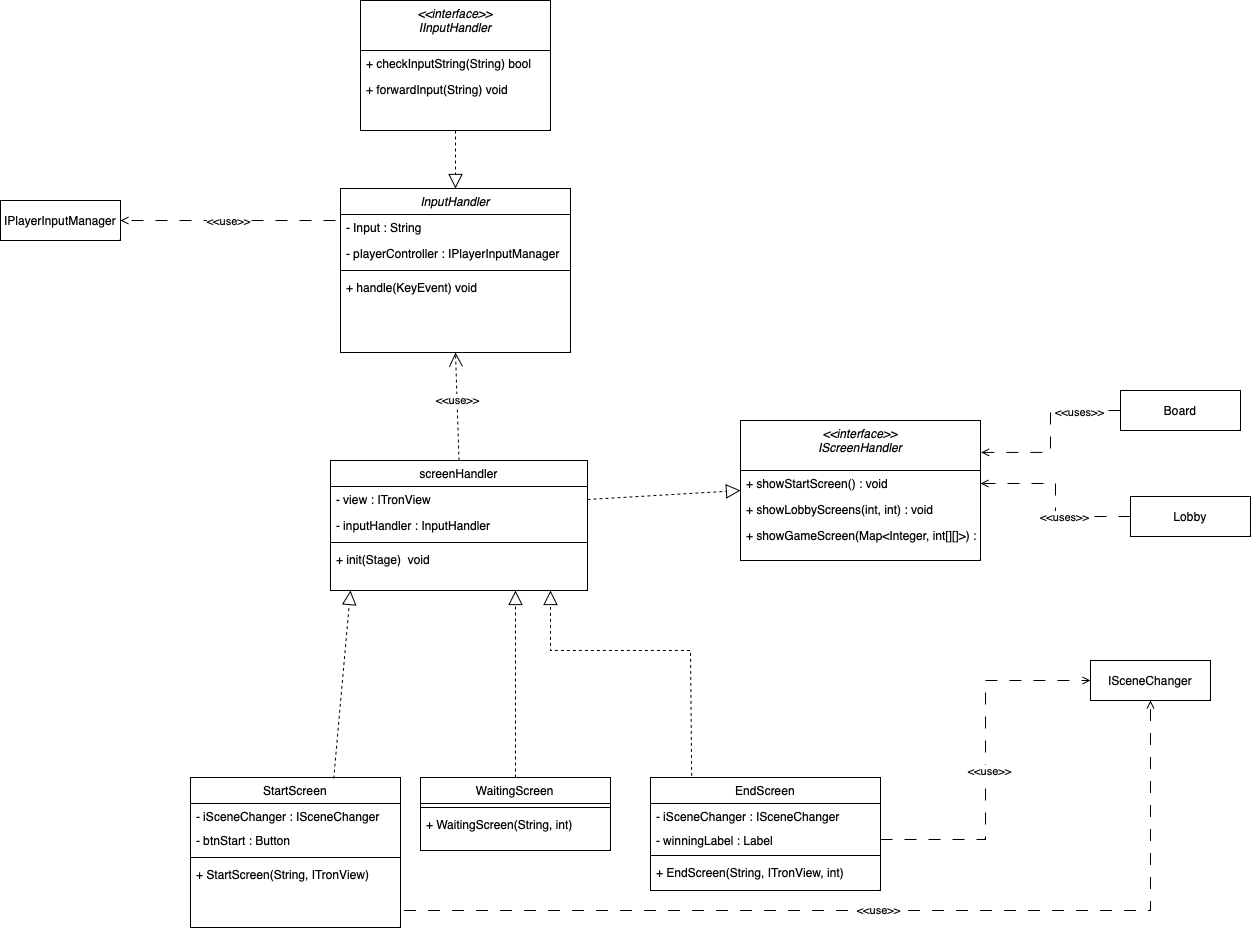

The diagram above was exported from draw.io. Its source (the exported page's mxGraphModel, read from the mxfile embedded in the PNG):
<mxGraphModel dx="2901" dy="2308" grid="1" gridSize="10" guides="1" tooltips="1" connect="1" arrows="1" fold="1" page="1" pageScale="1" pageWidth="827" pageHeight="1169" math="0" shadow="0">
  <root>
    <mxCell id="WIyWlLk6GJQsqaUBKTNV-0" />
    <mxCell id="WIyWlLk6GJQsqaUBKTNV-1" parent="WIyWlLk6GJQsqaUBKTNV-0" />
    <mxCell id="i92gLgnJAdMc-LuwSMxK-45" style="edgeStyle=orthogonalEdgeStyle;rounded=0;orthogonalLoop=1;jettySize=auto;html=1;entryX=1;entryY=0.5;entryDx=0;entryDy=0;endArrow=open;endFill=0;exitX=0;exitY=0.5;exitDx=0;exitDy=0;dashed=1;dashPattern=12 12;" parent="WIyWlLk6GJQsqaUBKTNV-1" source="zkfFHV4jXpPFQw0GAbJ--5" target="KfsxNV5KnnNk8fXOF4bK-4" edge="1">
      <mxGeometry relative="1" as="geometry">
        <Array as="points">
          <mxPoint x="-110" y="-100" />
          <mxPoint x="-330" y="-100" />
        </Array>
      </mxGeometry>
    </mxCell>
    <mxCell id="i92gLgnJAdMc-LuwSMxK-46" value="&amp;lt;&amp;lt;use&amp;gt;&amp;gt;" style="edgeLabel;html=1;align=center;verticalAlign=middle;resizable=0;points=[];" parent="i92gLgnJAdMc-LuwSMxK-45" vertex="1" connectable="0">
      <mxGeometry x="0.4309" relative="1" as="geometry">
        <mxPoint x="25" as="offset" />
      </mxGeometry>
    </mxCell>
    <mxCell id="zkfFHV4jXpPFQw0GAbJ--0" value="InputHandler" style="swimlane;fontStyle=2;align=center;verticalAlign=top;childLayout=stackLayout;horizontal=1;startSize=26;horizontalStack=0;resizeParent=1;resizeLast=0;collapsible=1;marginBottom=0;rounded=0;shadow=0;strokeWidth=1;" parent="WIyWlLk6GJQsqaUBKTNV-1" vertex="1">
      <mxGeometry x="-110" y="-132" width="230" height="164" as="geometry">
        <mxRectangle x="230" y="140" width="160" height="26" as="alternateBounds" />
      </mxGeometry>
    </mxCell>
    <mxCell id="zkfFHV4jXpPFQw0GAbJ--1" value="- Input : String" style="text;align=left;verticalAlign=top;spacingLeft=4;spacingRight=4;overflow=hidden;rotatable=0;points=[[0,0.5],[1,0.5]];portConstraint=eastwest;" parent="zkfFHV4jXpPFQw0GAbJ--0" vertex="1">
      <mxGeometry y="26" width="230" height="26" as="geometry" />
    </mxCell>
    <mxCell id="i92gLgnJAdMc-LuwSMxK-19" value="- playerController : IPlayerInputManager" style="text;align=left;verticalAlign=top;spacingLeft=4;spacingRight=4;overflow=hidden;rotatable=0;points=[[0,0.5],[1,0.5]];portConstraint=eastwest;" parent="zkfFHV4jXpPFQw0GAbJ--0" vertex="1">
      <mxGeometry y="52" width="230" height="26" as="geometry" />
    </mxCell>
    <mxCell id="zkfFHV4jXpPFQw0GAbJ--4" value="" style="line;html=1;strokeWidth=1;align=left;verticalAlign=middle;spacingTop=-1;spacingLeft=3;spacingRight=3;rotatable=0;labelPosition=right;points=[];portConstraint=eastwest;" parent="zkfFHV4jXpPFQw0GAbJ--0" vertex="1">
      <mxGeometry y="78" width="230" height="8" as="geometry" />
    </mxCell>
    <mxCell id="zkfFHV4jXpPFQw0GAbJ--5" value="+ handle(KeyEvent) void" style="text;align=left;verticalAlign=top;spacingLeft=4;spacingRight=4;overflow=hidden;rotatable=0;points=[[0,0.5],[1,0.5]];portConstraint=eastwest;" parent="zkfFHV4jXpPFQw0GAbJ--0" vertex="1">
      <mxGeometry y="86" width="230" height="26" as="geometry" />
    </mxCell>
    <mxCell id="zkfFHV4jXpPFQw0GAbJ--17" value="StartScreen" style="swimlane;fontStyle=0;align=center;verticalAlign=top;childLayout=stackLayout;horizontal=1;startSize=26;horizontalStack=0;resizeParent=1;resizeLast=0;collapsible=1;marginBottom=0;rounded=0;shadow=0;strokeWidth=1;" parent="WIyWlLk6GJQsqaUBKTNV-1" vertex="1">
      <mxGeometry x="-260" y="457" width="210" height="150" as="geometry">
        <mxRectangle x="550" y="140" width="160" height="26" as="alternateBounds" />
      </mxGeometry>
    </mxCell>
    <mxCell id="vmbm5IkZ6bTA3mnUvLmb-9" value="- iSceneChanger : ISceneChanger" style="text;align=left;verticalAlign=top;spacingLeft=4;spacingRight=4;overflow=hidden;rotatable=0;points=[[0,0.5],[1,0.5]];portConstraint=eastwest;" parent="zkfFHV4jXpPFQw0GAbJ--17" vertex="1">
      <mxGeometry y="26" width="210" height="24" as="geometry" />
    </mxCell>
    <mxCell id="zkfFHV4jXpPFQw0GAbJ--24" value="- btnStart : Button" style="text;align=left;verticalAlign=top;spacingLeft=4;spacingRight=4;overflow=hidden;rotatable=0;points=[[0,0.5],[1,0.5]];portConstraint=eastwest;" parent="zkfFHV4jXpPFQw0GAbJ--17" vertex="1">
      <mxGeometry y="50" width="210" height="26" as="geometry" />
    </mxCell>
    <mxCell id="zkfFHV4jXpPFQw0GAbJ--23" value="" style="line;html=1;strokeWidth=1;align=left;verticalAlign=middle;spacingTop=-1;spacingLeft=3;spacingRight=3;rotatable=0;labelPosition=right;points=[];portConstraint=eastwest;" parent="zkfFHV4jXpPFQw0GAbJ--17" vertex="1">
      <mxGeometry y="76" width="210" height="8" as="geometry" />
    </mxCell>
    <mxCell id="vmbm5IkZ6bTA3mnUvLmb-10" value="+ StartScreen(String, ITronView)" style="text;align=left;verticalAlign=top;spacingLeft=4;spacingRight=4;overflow=hidden;rotatable=0;points=[[0,0.5],[1,0.5]];portConstraint=eastwest;" parent="zkfFHV4jXpPFQw0GAbJ--17" vertex="1">
      <mxGeometry y="84" width="210" height="26" as="geometry" />
    </mxCell>
    <mxCell id="KR7Vg3CvPCqa_So2hhpe-0" value="WaitingScreen" style="swimlane;fontStyle=0;align=center;verticalAlign=top;childLayout=stackLayout;horizontal=1;startSize=26;horizontalStack=0;resizeParent=1;resizeLast=0;collapsible=1;marginBottom=0;rounded=0;shadow=0;strokeWidth=1;" parent="WIyWlLk6GJQsqaUBKTNV-1" vertex="1">
      <mxGeometry x="-30" y="457" width="190" height="73" as="geometry">
        <mxRectangle x="550" y="140" width="160" height="26" as="alternateBounds" />
      </mxGeometry>
    </mxCell>
    <mxCell id="KR7Vg3CvPCqa_So2hhpe-6" value="" style="line;html=1;strokeWidth=1;align=left;verticalAlign=middle;spacingTop=-1;spacingLeft=3;spacingRight=3;rotatable=0;labelPosition=right;points=[];portConstraint=eastwest;" parent="KR7Vg3CvPCqa_So2hhpe-0" vertex="1">
      <mxGeometry y="26" width="190" height="8" as="geometry" />
    </mxCell>
    <mxCell id="KR7Vg3CvPCqa_So2hhpe-7" value="+ WaitingScreen(String, int)" style="text;align=left;verticalAlign=top;spacingLeft=4;spacingRight=4;overflow=hidden;rotatable=0;points=[[0,0.5],[1,0.5]];portConstraint=eastwest;" parent="KR7Vg3CvPCqa_So2hhpe-0" vertex="1">
      <mxGeometry y="34" width="190" height="26" as="geometry" />
    </mxCell>
    <mxCell id="i92gLgnJAdMc-LuwSMxK-0" value="EndScreen" style="swimlane;fontStyle=0;align=center;verticalAlign=top;childLayout=stackLayout;horizontal=1;startSize=26;horizontalStack=0;resizeParent=1;resizeLast=0;collapsible=1;marginBottom=0;rounded=0;shadow=0;strokeWidth=1;" parent="WIyWlLk6GJQsqaUBKTNV-1" vertex="1">
      <mxGeometry x="200" y="457" width="230" height="113" as="geometry">
        <mxRectangle x="550" y="140" width="160" height="26" as="alternateBounds" />
      </mxGeometry>
    </mxCell>
    <mxCell id="i92gLgnJAdMc-LuwSMxK-6" value="- iSceneChanger : ISceneChanger" style="text;align=left;verticalAlign=top;spacingLeft=4;spacingRight=4;overflow=hidden;rotatable=0;points=[[0,0.5],[1,0.5]];portConstraint=eastwest;" parent="i92gLgnJAdMc-LuwSMxK-0" vertex="1">
      <mxGeometry y="26" width="230" height="24" as="geometry" />
    </mxCell>
    <mxCell id="vmbm5IkZ6bTA3mnUvLmb-8" value="- winningLabel : Label" style="text;align=left;verticalAlign=top;spacingLeft=4;spacingRight=4;overflow=hidden;rotatable=0;points=[[0,0.5],[1,0.5]];portConstraint=eastwest;" parent="i92gLgnJAdMc-LuwSMxK-0" vertex="1">
      <mxGeometry y="50" width="230" height="24" as="geometry" />
    </mxCell>
    <mxCell id="i92gLgnJAdMc-LuwSMxK-2" value="" style="line;html=1;strokeWidth=1;align=left;verticalAlign=middle;spacingTop=-1;spacingLeft=3;spacingRight=3;rotatable=0;labelPosition=right;points=[];portConstraint=eastwest;" parent="i92gLgnJAdMc-LuwSMxK-0" vertex="1">
      <mxGeometry y="74" width="230" height="8" as="geometry" />
    </mxCell>
    <mxCell id="i92gLgnJAdMc-LuwSMxK-9" value="+ EndScreen(String, ITronView, int)" style="text;align=left;verticalAlign=top;spacingLeft=4;spacingRight=4;overflow=hidden;rotatable=0;points=[[0,0.5],[1,0.5]];portConstraint=eastwest;" parent="i92gLgnJAdMc-LuwSMxK-0" vertex="1">
      <mxGeometry y="82" width="230" height="24" as="geometry" />
    </mxCell>
    <mxCell id="i92gLgnJAdMc-LuwSMxK-20" value="screenHandler" style="swimlane;fontStyle=0;align=center;verticalAlign=top;childLayout=stackLayout;horizontal=1;startSize=26;horizontalStack=0;resizeParent=1;resizeLast=0;collapsible=1;marginBottom=0;rounded=0;shadow=0;strokeWidth=1;" parent="WIyWlLk6GJQsqaUBKTNV-1" vertex="1">
      <mxGeometry x="-120" y="140" width="257" height="130" as="geometry">
        <mxRectangle x="550" y="140" width="160" height="26" as="alternateBounds" />
      </mxGeometry>
    </mxCell>
    <mxCell id="i92gLgnJAdMc-LuwSMxK-21" value="- view : ITronView" style="text;align=left;verticalAlign=top;spacingLeft=4;spacingRight=4;overflow=hidden;rotatable=0;points=[[0,0.5],[1,0.5]];portConstraint=eastwest;" parent="i92gLgnJAdMc-LuwSMxK-20" vertex="1">
      <mxGeometry y="26" width="257" height="26" as="geometry" />
    </mxCell>
    <mxCell id="vmbm5IkZ6bTA3mnUvLmb-3" value="- inputHandler : InputHandler" style="text;align=left;verticalAlign=top;spacingLeft=4;spacingRight=4;overflow=hidden;rotatable=0;points=[[0,0.5],[1,0.5]];portConstraint=eastwest;" parent="i92gLgnJAdMc-LuwSMxK-20" vertex="1">
      <mxGeometry y="52" width="257" height="26" as="geometry" />
    </mxCell>
    <mxCell id="i92gLgnJAdMc-LuwSMxK-22" value="" style="line;html=1;strokeWidth=1;align=left;verticalAlign=middle;spacingTop=-1;spacingLeft=3;spacingRight=3;rotatable=0;labelPosition=right;points=[];portConstraint=eastwest;" parent="i92gLgnJAdMc-LuwSMxK-20" vertex="1">
      <mxGeometry y="78" width="257" height="8" as="geometry" />
    </mxCell>
    <mxCell id="i92gLgnJAdMc-LuwSMxK-40" value="+ init(Stage)  void" style="text;align=left;verticalAlign=top;spacingLeft=4;spacingRight=4;overflow=hidden;rotatable=0;points=[[0,0.5],[1,0.5]];portConstraint=eastwest;" parent="i92gLgnJAdMc-LuwSMxK-20" vertex="1">
      <mxGeometry y="86" width="257" height="26" as="geometry" />
    </mxCell>
    <mxCell id="i92gLgnJAdMc-LuwSMxK-30" value="&lt;&lt;interface&gt;&gt;&#10;IScreenHandler" style="swimlane;fontStyle=2;align=center;verticalAlign=top;childLayout=stackLayout;horizontal=1;startSize=50;horizontalStack=0;resizeParent=1;resizeLast=0;collapsible=1;marginBottom=0;rounded=0;shadow=0;strokeWidth=1;" parent="WIyWlLk6GJQsqaUBKTNV-1" vertex="1">
      <mxGeometry x="290" y="100" width="240" height="140" as="geometry">
        <mxRectangle x="230" y="140" width="160" height="26" as="alternateBounds" />
      </mxGeometry>
    </mxCell>
    <mxCell id="i92gLgnJAdMc-LuwSMxK-44" value="+ showStartScreen() : void" style="text;align=left;verticalAlign=top;spacingLeft=4;spacingRight=4;overflow=hidden;rotatable=0;points=[[0,0.5],[1,0.5]];portConstraint=eastwest;" parent="i92gLgnJAdMc-LuwSMxK-30" vertex="1">
      <mxGeometry y="50" width="240" height="26" as="geometry" />
    </mxCell>
    <mxCell id="nF-585iw3FZCs2ydDx1N-0" value="+ showLobbyScreens(int, int) : void" style="text;align=left;verticalAlign=top;spacingLeft=4;spacingRight=4;overflow=hidden;rotatable=0;points=[[0,0.5],[1,0.5]];portConstraint=eastwest;" parent="i92gLgnJAdMc-LuwSMxK-30" vertex="1">
      <mxGeometry y="76" width="240" height="26" as="geometry" />
    </mxCell>
    <mxCell id="nF-585iw3FZCs2ydDx1N-1" value="+ showGameScreen(Map&lt;Integer, int[][]&gt;) : void" style="text;align=left;verticalAlign=top;spacingLeft=4;spacingRight=4;overflow=hidden;rotatable=0;points=[[0,0.5],[1,0.5]];portConstraint=eastwest;" parent="i92gLgnJAdMc-LuwSMxK-30" vertex="1">
      <mxGeometry y="102" width="240" height="26" as="geometry" />
    </mxCell>
    <mxCell id="i92gLgnJAdMc-LuwSMxK-34" value="" style="endArrow=block;dashed=1;endFill=0;endSize=12;html=1;rounded=0;exitX=1;exitY=0.5;exitDx=0;exitDy=0;entryX=0;entryY=0.5;entryDx=0;entryDy=0;" parent="WIyWlLk6GJQsqaUBKTNV-1" source="i92gLgnJAdMc-LuwSMxK-21" target="i92gLgnJAdMc-LuwSMxK-30" edge="1">
      <mxGeometry width="160" relative="1" as="geometry">
        <mxPoint x="744.6400000000003" y="378.95600000000013" as="sourcePoint" />
        <mxPoint x="470" y="96" as="targetPoint" />
      </mxGeometry>
    </mxCell>
    <mxCell id="i92gLgnJAdMc-LuwSMxK-38" value="&amp;lt;&amp;lt;use&amp;gt;&amp;gt;" style="endArrow=open;endSize=12;dashed=1;html=1;rounded=0;entryX=0.5;entryY=1;entryDx=0;entryDy=0;exitX=0.5;exitY=0;exitDx=0;exitDy=0;" parent="WIyWlLk6GJQsqaUBKTNV-1" edge="1" target="zkfFHV4jXpPFQw0GAbJ--0">
      <mxGeometry x="0.1147" width="160" relative="1" as="geometry">
        <mxPoint x="8.5" y="140" as="sourcePoint" />
        <mxPoint x="475" y="-18" as="targetPoint" />
        <Array as="points" />
        <mxPoint as="offset" />
      </mxGeometry>
    </mxCell>
    <mxCell id="vmbm5IkZ6bTA3mnUvLmb-0" value="" style="endArrow=block;dashed=1;endFill=0;endSize=12;html=1;rounded=0;exitX=0.179;exitY=-0.014;exitDx=0;exitDy=0;exitPerimeter=0;" parent="WIyWlLk6GJQsqaUBKTNV-1" source="i92gLgnJAdMc-LuwSMxK-0" edge="1">
      <mxGeometry width="160" relative="1" as="geometry">
        <mxPoint x="223" y="181" as="sourcePoint" />
        <mxPoint x="100" y="270" as="targetPoint" />
        <Array as="points">
          <mxPoint x="240" y="330" />
          <mxPoint x="100" y="330" />
        </Array>
      </mxGeometry>
    </mxCell>
    <mxCell id="vmbm5IkZ6bTA3mnUvLmb-1" value="" style="endArrow=block;dashed=1;endFill=0;endSize=12;html=1;rounded=0;exitX=0.5;exitY=0;exitDx=0;exitDy=0;" parent="WIyWlLk6GJQsqaUBKTNV-1" source="KR7Vg3CvPCqa_So2hhpe-0" edge="1">
      <mxGeometry width="160" relative="1" as="geometry">
        <mxPoint x="233" y="191" as="sourcePoint" />
        <mxPoint x="65" y="270" as="targetPoint" />
      </mxGeometry>
    </mxCell>
    <mxCell id="vmbm5IkZ6bTA3mnUvLmb-2" value="" style="endArrow=block;dashed=1;endFill=0;endSize=12;html=1;rounded=0;exitX=0.682;exitY=0.007;exitDx=0;exitDy=0;exitPerimeter=0;" parent="WIyWlLk6GJQsqaUBKTNV-1" source="zkfFHV4jXpPFQw0GAbJ--17" edge="1">
      <mxGeometry width="160" relative="1" as="geometry">
        <mxPoint x="45" y="467" as="sourcePoint" />
        <mxPoint x="-100" y="270" as="targetPoint" />
      </mxGeometry>
    </mxCell>
    <mxCell id="vmbm5IkZ6bTA3mnUvLmb-14" style="edgeStyle=orthogonalEdgeStyle;rounded=0;orthogonalLoop=1;jettySize=auto;html=1;entryX=0.5;entryY=1;entryDx=0;entryDy=0;endArrow=open;endFill=0;exitX=1;exitY=0.75;exitDx=0;exitDy=0;dashed=1;dashPattern=12 12;" parent="WIyWlLk6GJQsqaUBKTNV-1" source="zkfFHV4jXpPFQw0GAbJ--17" target="KfsxNV5KnnNk8fXOF4bK-0" edge="1">
      <mxGeometry relative="1" as="geometry">
        <mxPoint x="440" y="499" as="sourcePoint" />
        <mxPoint x="750" y="480" as="targetPoint" />
        <Array as="points">
          <mxPoint x="-50" y="590" />
          <mxPoint x="700" y="590" />
        </Array>
      </mxGeometry>
    </mxCell>
    <mxCell id="vmbm5IkZ6bTA3mnUvLmb-15" value="&amp;lt;&amp;lt;use&amp;gt;&amp;gt;" style="edgeLabel;html=1;align=center;verticalAlign=middle;resizable=0;points=[];" parent="vmbm5IkZ6bTA3mnUvLmb-14" vertex="1" connectable="0">
      <mxGeometry x="-0.0036" relative="1" as="geometry">
        <mxPoint x="10" y="-1" as="offset" />
      </mxGeometry>
    </mxCell>
    <mxCell id="vmbm5IkZ6bTA3mnUvLmb-16" value="&lt;&lt;interface&gt;&gt;&#10;IInputHandler" style="swimlane;fontStyle=2;align=center;verticalAlign=top;childLayout=stackLayout;horizontal=1;startSize=50;horizontalStack=0;resizeParent=1;resizeLast=0;collapsible=1;marginBottom=0;rounded=0;shadow=0;strokeWidth=1;" parent="WIyWlLk6GJQsqaUBKTNV-1" vertex="1">
      <mxGeometry x="-90" y="-320" width="190" height="130" as="geometry">
        <mxRectangle x="230" y="140" width="160" height="26" as="alternateBounds" />
      </mxGeometry>
    </mxCell>
    <mxCell id="vmbm5IkZ6bTA3mnUvLmb-19" value="+ checkInputString(String) bool" style="text;align=left;verticalAlign=top;spacingLeft=4;spacingRight=4;overflow=hidden;rotatable=0;points=[[0,0.5],[1,0.5]];portConstraint=eastwest;" parent="vmbm5IkZ6bTA3mnUvLmb-16" vertex="1">
      <mxGeometry y="50" width="190" height="26" as="geometry" />
    </mxCell>
    <mxCell id="vmbm5IkZ6bTA3mnUvLmb-20" value="+ forwardInput(String) void" style="text;align=left;verticalAlign=top;spacingLeft=4;spacingRight=4;overflow=hidden;rotatable=0;points=[[0,0.5],[1,0.5]];portConstraint=eastwest;" parent="vmbm5IkZ6bTA3mnUvLmb-16" vertex="1">
      <mxGeometry y="76" width="190" height="26" as="geometry" />
    </mxCell>
    <mxCell id="vmbm5IkZ6bTA3mnUvLmb-21" value="" style="endArrow=block;dashed=1;endFill=0;endSize=12;html=1;rounded=0;exitX=0.5;exitY=1;exitDx=0;exitDy=0;entryX=0.5;entryY=0;entryDx=0;entryDy=0;" parent="WIyWlLk6GJQsqaUBKTNV-1" source="vmbm5IkZ6bTA3mnUvLmb-16" target="zkfFHV4jXpPFQw0GAbJ--0" edge="1">
      <mxGeometry width="160" relative="1" as="geometry">
        <mxPoint x="147" y="189" as="sourcePoint" />
        <mxPoint x="460" y="-200" as="targetPoint" />
        <Array as="points" />
      </mxGeometry>
    </mxCell>
    <mxCell id="KfsxNV5KnnNk8fXOF4bK-0" value="ISceneChanger" style="rounded=0;whiteSpace=wrap;html=1;" vertex="1" parent="WIyWlLk6GJQsqaUBKTNV-1">
      <mxGeometry x="640" y="340" width="120" height="40" as="geometry" />
    </mxCell>
    <mxCell id="KfsxNV5KnnNk8fXOF4bK-1" style="edgeStyle=orthogonalEdgeStyle;rounded=0;orthogonalLoop=1;jettySize=auto;html=1;entryX=0;entryY=0.5;entryDx=0;entryDy=0;dashed=1;dashPattern=12 12;endArrow=open;endFill=0;" edge="1" parent="WIyWlLk6GJQsqaUBKTNV-1" source="vmbm5IkZ6bTA3mnUvLmb-8" target="KfsxNV5KnnNk8fXOF4bK-0">
      <mxGeometry relative="1" as="geometry" />
    </mxCell>
    <mxCell id="KfsxNV5KnnNk8fXOF4bK-2" value="&amp;lt;&amp;lt;use&amp;gt;&amp;gt;" style="edgeLabel;html=1;align=center;verticalAlign=middle;resizable=0;points=[];" vertex="1" connectable="0" parent="KfsxNV5KnnNk8fXOF4bK-1">
      <mxGeometry x="-0.0587" y="-3" relative="1" as="geometry">
        <mxPoint as="offset" />
      </mxGeometry>
    </mxCell>
    <mxCell id="KfsxNV5KnnNk8fXOF4bK-7" style="edgeStyle=orthogonalEdgeStyle;rounded=0;orthogonalLoop=1;jettySize=auto;html=1;entryX=1.003;entryY=0.228;entryDx=0;entryDy=0;entryPerimeter=0;dashed=1;dashPattern=12 12;endArrow=open;endFill=0;" edge="1" parent="WIyWlLk6GJQsqaUBKTNV-1" source="KfsxNV5KnnNk8fXOF4bK-3" target="i92gLgnJAdMc-LuwSMxK-30">
      <mxGeometry relative="1" as="geometry" />
    </mxCell>
    <mxCell id="KfsxNV5KnnNk8fXOF4bK-9" value="&amp;lt;&amp;lt;uses&amp;gt;&amp;gt;" style="edgeLabel;html=1;align=center;verticalAlign=middle;resizable=0;points=[];" vertex="1" connectable="0" parent="KfsxNV5KnnNk8fXOF4bK-7">
      <mxGeometry x="-0.5328" y="1" relative="1" as="geometry">
        <mxPoint as="offset" />
      </mxGeometry>
    </mxCell>
    <mxCell id="KfsxNV5KnnNk8fXOF4bK-3" value="Board" style="rounded=0;whiteSpace=wrap;html=1;" vertex="1" parent="WIyWlLk6GJQsqaUBKTNV-1">
      <mxGeometry x="670" y="70" width="120" height="40" as="geometry" />
    </mxCell>
    <mxCell id="KfsxNV5KnnNk8fXOF4bK-4" value="IPlayerInputManager" style="rounded=0;whiteSpace=wrap;html=1;" vertex="1" parent="WIyWlLk6GJQsqaUBKTNV-1">
      <mxGeometry x="-450" y="-120" width="120" height="40" as="geometry" />
    </mxCell>
    <mxCell id="KfsxNV5KnnNk8fXOF4bK-8" style="edgeStyle=orthogonalEdgeStyle;rounded=0;orthogonalLoop=1;jettySize=auto;html=1;dashed=1;dashPattern=12 12;endArrow=open;endFill=0;" edge="1" parent="WIyWlLk6GJQsqaUBKTNV-1" source="KfsxNV5KnnNk8fXOF4bK-6" target="i92gLgnJAdMc-LuwSMxK-44">
      <mxGeometry relative="1" as="geometry" />
    </mxCell>
    <mxCell id="KfsxNV5KnnNk8fXOF4bK-10" value="&amp;lt;&amp;lt;uses&amp;gt;&amp;gt;" style="edgeLabel;html=1;align=center;verticalAlign=middle;resizable=0;points=[];" vertex="1" connectable="0" parent="KfsxNV5KnnNk8fXOF4bK-8">
      <mxGeometry x="-0.2658" relative="1" as="geometry">
        <mxPoint as="offset" />
      </mxGeometry>
    </mxCell>
    <mxCell id="KfsxNV5KnnNk8fXOF4bK-6" value="Lobby" style="rounded=0;whiteSpace=wrap;html=1;" vertex="1" parent="WIyWlLk6GJQsqaUBKTNV-1">
      <mxGeometry x="680" y="176" width="120" height="40" as="geometry" />
    </mxCell>
  </root>
</mxGraphModel>